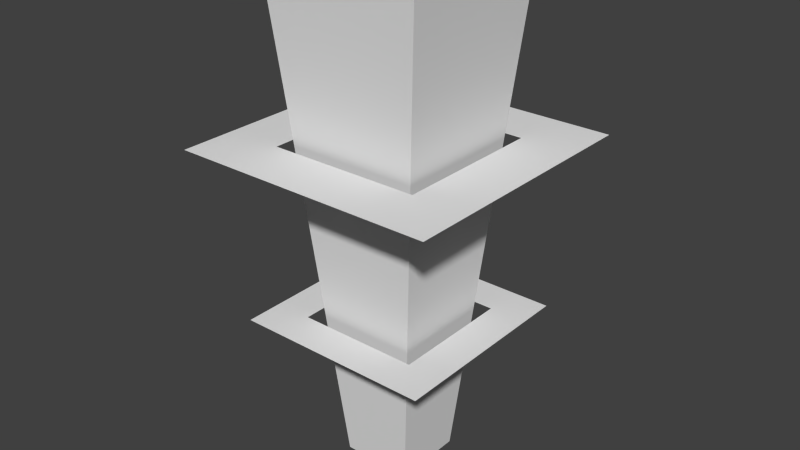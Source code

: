 # Source: clear.blend  (saved by Blender 2.76.0; exported with 4.5.12 LTS)
import bpy
from mathutils import Matrix  # noqa: F401  (used for matrix-valued properties, if any)

bpy.ops.wm.read_factory_settings(use_empty=True)
scene = bpy.context.scene
scene.name = 'Scene'

# ---- collections
col_collection_1 = bpy.data.collections.new('Collection 1'); scene.collection.children.link(col_collection_1)

# ---- world
world_world = bpy.data.worlds.new('World'); scene.world = world_world
world_world.color = (0.05088, 0.05088, 0.05088)
world_world.use_sun_shadow = False
world_world.sun_shadow_jitter_overblur = 0.0
world_world.cycles.sampling_method = 'MANUAL'
world_world.cycles.sample_map_resolution = 256

# ---- meshes
me_cube_001 = bpy.data.meshes.new('Cube.001')
me_cube_001.from_pydata([(-0.2016, -0.2016, 0.07994), (-0.4535, -0.4535, 2.892), (-0.2016, 0.2016, 0.07994), (-0.4535, 0.4535, 2.892), (0.2016, -0.2016, 0.07994), (0.4535, -0.4535, 2.892), (0.2016, 0.2016, 0.07994), (0.4535, 0.4535, 2.892), (-0.4298, -0.4298, 1.946), (-0.4298, 0.4298, 1.946), (0.4298, -0.4298, 1.946), (0.4298, 0.4298, 1.946), (-0.3481, -0.3481, 0.9574), (-0.3481, 0.3481, 0.9574), (0.3481, -0.3481, 0.9574), (0.3481, 0.3481, 0.9574), (-0.5626, -0.5626, 0.9574), (-0.5626, 0.5626, 0.9574), (0.5626, -0.5626, 0.9574), (0.5626, 0.5626, 0.9574), (-0.7467, -0.7467, 1.946), (-0.7467, 0.7467, 1.946), (0.7467, 0.7467, 1.946), (0.7467, -0.7467, 1.946)], [], [(1, 3, 2, 0), (3, 7, 6, 2), (7, 5, 4, 6), (5, 1, 0, 4), (0, 2, 6, 4), (5, 7, 3, 1), (15, 19, 17, 13), (14, 18, 19, 15), (12, 16, 18, 14), (13, 17, 16, 12), (11, 22, 21, 9), (10, 23, 22, 11), (8, 20, 23, 10), (9, 21, 20, 8)])
_uv = me_cube_001.uv_layers.new(name='UVMap')
_uv.uv.foreach_set('vector', [0.0, 0.0, 1.0, 0.0, 1.0, 1.0, 0.0, 1.0, 0.0, 0.0, 1.0, 0.0, 1.0, 1.0, 0.0, 1.0, 0.0, 0.0, 1.0, 0.0, 1.0, 1.0, 0.0, 1.0, 0.0, 0.0, 1.0, 0.0, 1.0, 1.0, 0.0, 1.0, 0.0, 0.0, 1.0, 0.0, 1.0, 1.0, 0.0, 1.0, 0.0, 0.0, 1.0, 0.0, 1.0, 1.0, 0.0, 1.0, 0.8093, 0.8093, 0.9999, 0.9999, 0.0001, 0.9999, 0.1907, 0.8093, 0.8093, 0.1907, 0.9999, 9.998e-05, 0.9999, 0.9999, 0.8093, 0.8093, 0.1907, 0.1907, 9.998e-05, 0.0001, 0.9999, 9.998e-05, 0.8093, 0.1907, 0.1907, 0.8093, 0.0001, 0.9999, 9.998e-05, 0.0001, 0.1907, 0.1907, 0.7877, 0.7877, 0.9999, 0.9999, 0.0001001, 0.9999, 0.2123, 0.7877, 0.7877, 0.2123, 0.9999, 0.0001, 0.9999, 0.9999, 0.7877, 0.7877, 0.2123, 0.2123, 9.998e-05, 9.998e-05, 0.9999, 0.0001, 0.7877, 0.2123, 0.2123, 0.7877, 0.0001001, 0.9999, 9.998e-05, 9.998e-05, 0.2123, 0.2123])
me_cube_001.use_remesh_preserve_volume = False
me_cube_001.use_remesh_preserve_attributes = False
me_cube_001.use_mirror_vertex_groups = False
me_cube_001.update()

# ---- objects
ob_cube = bpy.data.objects.new('Cube', me_cube_001)

# ---- transforms, parenting, visibility, modifiers, constraints
ob_cube.location = (0.0, 0.0, 0.0)
ob_cube.lineart.crease_threshold = 0.0

# ---- collection membership
col_collection_1.objects.link(ob_cube)

# ---- scene / render settings (as saved in the file)
scene.frame_start = 1; scene.frame_end = 250; scene.frame_set(1)
scene.render.engine = 'BLENDER_EEVEE_NEXT'
scene.render.resolution_percentage = 50
scene.render.dither_intensity = 0.0
scene.cycles.use_denoising = False
scene.cycles.samples = 10
scene.cycles.sampling_pattern = 'TABULATED_SOBOL'
scene.cycles.light_sampling_threshold = 0.0
scene.cycles.use_adaptive_sampling = False
scene.cycles.use_light_tree = False
scene.cycles.blur_glossy = 0.0
scene.cycles.pixel_filter_type = 'GAUSSIAN'
scene.cycles.sample_clamp_indirect = 0.0
scene.view_settings.view_transform = 'Standard'
bpy.context.view_layer.update()

# ---- added for rendering (the .blend has no active camera and no usable light): camera, sun
cam_auto = bpy.data.cameras.new('AutoCamera')
cam_auto.lens = 50.0
cam_auto.sensor_width = 36.0
cam_auto.clip_end = 1000.0
ob_auto_camera = bpy.data.objects.new('AutoCamera', cam_auto)
scene.collection.objects.link(ob_auto_camera)
ob_auto_camera.location = (3.25366, -3.90439, 4.08873)
ob_auto_camera.rotation_euler = (1.09748, -7.21219e-08, 0.694738)
scene.camera = ob_auto_camera
light_auto_sun = bpy.data.lights.new('AutoSun', 'SUN')
light_auto_sun.energy = 3.0
light_auto_sun.angle = 0.0523599
ob_auto_sun = bpy.data.objects.new('AutoSun', light_auto_sun)
scene.collection.objects.link(ob_auto_sun)
ob_auto_sun.rotation_euler = (0.872665, 0.174533, 0.523599)
bpy.context.view_layer.update()
